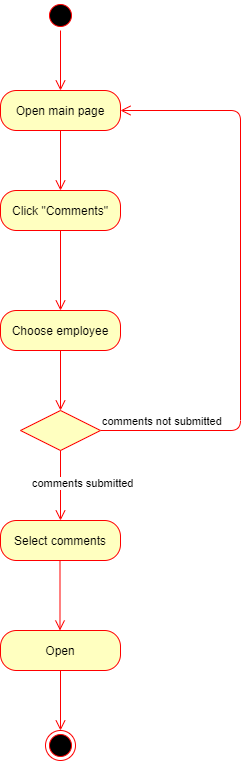

The diagram above was exported from draw.io. Its source (the exported page's mxGraphModel, read from the mxfile embedded in the PNG):
<mxGraphModel dx="1038" dy="499" grid="1" gridSize="10" guides="1" tooltips="1" connect="1" arrows="1" fold="1" page="1" pageScale="1" pageWidth="850" pageHeight="1100" math="0" shadow="0">
  <root>
    <mxCell id="0" />
    <mxCell id="1" parent="0" />
    <mxCell id="PspxhoBamMMMvUKT2TuL-2" value="Open main page" style="rounded=1;whiteSpace=wrap;html=1;arcSize=40;fontColor=#000000;fillColor=#ffffc0;strokeColor=#ff0000;" parent="1" vertex="1">
      <mxGeometry x="200" y="110" width="120" height="40" as="geometry" />
    </mxCell>
    <mxCell id="PspxhoBamMMMvUKT2TuL-3" value="" style="edgeStyle=orthogonalEdgeStyle;html=1;verticalAlign=bottom;endArrow=open;endSize=8;strokeColor=#ff0000;" parent="1" source="PspxhoBamMMMvUKT2TuL-2" edge="1">
      <mxGeometry relative="1" as="geometry">
        <mxPoint x="260" y="210" as="targetPoint" />
      </mxGeometry>
    </mxCell>
    <mxCell id="PspxhoBamMMMvUKT2TuL-4" value="" style="ellipse;html=1;shape=startState;fillColor=#000000;strokeColor=#ff0000;" parent="1" vertex="1">
      <mxGeometry x="245" y="20" width="30" height="30" as="geometry" />
    </mxCell>
    <mxCell id="PspxhoBamMMMvUKT2TuL-5" value="" style="edgeStyle=orthogonalEdgeStyle;html=1;verticalAlign=bottom;endArrow=open;endSize=8;strokeColor=#ff0000;" parent="1" source="PspxhoBamMMMvUKT2TuL-4" edge="1">
      <mxGeometry relative="1" as="geometry">
        <mxPoint x="260" y="110" as="targetPoint" />
      </mxGeometry>
    </mxCell>
    <mxCell id="PspxhoBamMMMvUKT2TuL-66" value="Click &quot;Comments&quot;" style="rounded=1;whiteSpace=wrap;html=1;arcSize=40;fontColor=#000000;fillColor=#ffffc0;strokeColor=#ff0000;" parent="1" vertex="1">
      <mxGeometry x="200" y="210" width="120" height="40" as="geometry" />
    </mxCell>
    <mxCell id="PspxhoBamMMMvUKT2TuL-67" value="" style="edgeStyle=orthogonalEdgeStyle;html=1;verticalAlign=bottom;endArrow=open;endSize=8;strokeColor=#ff0000;" parent="1" source="PspxhoBamMMMvUKT2TuL-66" edge="1">
      <mxGeometry relative="1" as="geometry">
        <mxPoint x="260" y="330" as="targetPoint" />
      </mxGeometry>
    </mxCell>
    <mxCell id="PspxhoBamMMMvUKT2TuL-72" value="Choose employee" style="rounded=1;whiteSpace=wrap;html=1;arcSize=40;fontColor=#000000;fillColor=#ffffc0;strokeColor=#ff0000;" parent="1" vertex="1">
      <mxGeometry x="200" y="330" width="120" height="40" as="geometry" />
    </mxCell>
    <mxCell id="PspxhoBamMMMvUKT2TuL-78" value="" style="edgeStyle=orthogonalEdgeStyle;html=1;verticalAlign=bottom;endArrow=open;endSize=8;strokeColor=#ff0000;exitX=0.5;exitY=1;exitDx=0;exitDy=0;" parent="1" source="PspxhoBamMMMvUKT2TuL-72" edge="1">
      <mxGeometry relative="1" as="geometry">
        <mxPoint x="260" y="430" as="targetPoint" />
        <mxPoint x="500" y="430" as="sourcePoint" />
      </mxGeometry>
    </mxCell>
    <mxCell id="PspxhoBamMMMvUKT2TuL-79" value="Select comments" style="rounded=1;whiteSpace=wrap;html=1;arcSize=40;fontColor=#000000;fillColor=#ffffc0;strokeColor=#ff0000;" parent="1" vertex="1">
      <mxGeometry x="200" y="540" width="120" height="40" as="geometry" />
    </mxCell>
    <mxCell id="PspxhoBamMMMvUKT2TuL-106" value="" style="ellipse;html=1;shape=endState;fillColor=#000000;strokeColor=#ff0000;" parent="1" vertex="1">
      <mxGeometry x="245" y="750" width="30" height="30" as="geometry" />
    </mxCell>
    <mxCell id="PspxhoBamMMMvUKT2TuL-121" value="" style="edgeStyle=orthogonalEdgeStyle;html=1;verticalAlign=bottom;endArrow=open;endSize=8;strokeColor=#ff0000;" parent="1" edge="1">
      <mxGeometry relative="1" as="geometry">
        <mxPoint x="259.5" y="650" as="targetPoint" />
        <mxPoint x="259.5" y="580" as="sourcePoint" />
      </mxGeometry>
    </mxCell>
    <mxCell id="PspxhoBamMMMvUKT2TuL-122" value="Open" style="rounded=1;whiteSpace=wrap;html=1;arcSize=40;fontColor=#000000;fillColor=#ffffc0;strokeColor=#ff0000;" parent="1" vertex="1">
      <mxGeometry x="200" y="650" width="120" height="40" as="geometry" />
    </mxCell>
    <mxCell id="PspxhoBamMMMvUKT2TuL-123" value="" style="edgeStyle=orthogonalEdgeStyle;html=1;verticalAlign=bottom;endArrow=open;endSize=8;strokeColor=#ff0000;" parent="1" source="PspxhoBamMMMvUKT2TuL-122" edge="1">
      <mxGeometry relative="1" as="geometry">
        <mxPoint x="260" y="750" as="targetPoint" />
      </mxGeometry>
    </mxCell>
    <mxCell id="PspxhoBamMMMvUKT2TuL-131" value="comments not submitted" style="edgeStyle=orthogonalEdgeStyle;html=1;align=left;verticalAlign=bottom;endArrow=open;endSize=8;strokeColor=#ff0000;entryX=1;entryY=0.5;entryDx=0;entryDy=0;exitX=1;exitY=0.5;exitDx=0;exitDy=0;" parent="1" source="CB-v_lABdiv_u_aFpSf4-1" target="PspxhoBamMMMvUKT2TuL-2" edge="1">
      <mxGeometry x="-1" relative="1" as="geometry">
        <mxPoint x="400" y="1080" as="targetPoint" />
        <Array as="points">
          <mxPoint x="440" y="450" />
          <mxPoint x="440" y="130" />
        </Array>
        <mxPoint x="240" y="570" as="sourcePoint" />
      </mxGeometry>
    </mxCell>
    <mxCell id="CB-v_lABdiv_u_aFpSf4-1" value="" style="rhombus;whiteSpace=wrap;html=1;fillColor=#ffffc0;strokeColor=#ff0000;" vertex="1" parent="1">
      <mxGeometry x="220" y="430" width="80" height="40" as="geometry" />
    </mxCell>
    <mxCell id="CB-v_lABdiv_u_aFpSf4-2" value="comments submitted" style="edgeStyle=orthogonalEdgeStyle;html=1;align=left;verticalAlign=top;endArrow=open;endSize=8;strokeColor=#ff0000;exitX=0.5;exitY=1;exitDx=0;exitDy=0;" edge="1" parent="1" source="CB-v_lABdiv_u_aFpSf4-1">
      <mxGeometry x="-0.4286" y="-30" relative="1" as="geometry">
        <mxPoint x="260" y="540" as="targetPoint" />
        <mxPoint as="offset" />
        <mxPoint x="250" y="500" as="sourcePoint" />
      </mxGeometry>
    </mxCell>
  </root>
</mxGraphModel>